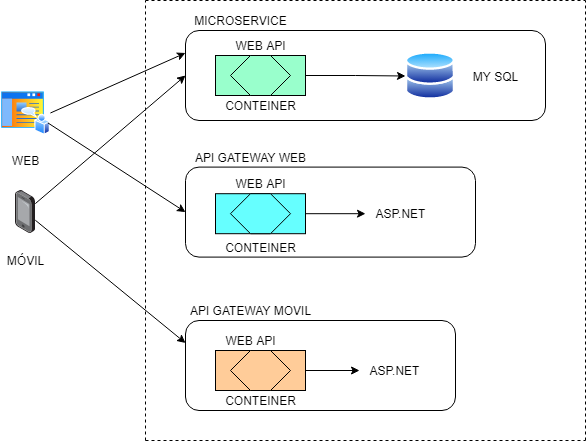

The diagram above was exported from draw.io. Its source (the exported page's mxGraphModel, read from the mxfile embedded in the PNG):
<mxGraphModel dx="851" dy="478" grid="1" gridSize="10" guides="1" tooltips="1" connect="1" arrows="1" fold="1" page="1" pageScale="1" pageWidth="827" pageHeight="1169" math="0" shadow="0">
  <root>
    <mxCell id="0" />
    <mxCell id="1" parent="0" />
    <mxCell id="2" value="" style="points=[];aspect=fixed;html=1;align=center;shadow=0;dashed=0;image;image=img/lib/allied_telesis/computer_and_terminals/Smartphone.svg;" vertex="1" parent="1">
      <mxGeometry x="70" y="230" width="19.8" height="43.199999999999996" as="geometry" />
    </mxCell>
    <mxCell id="3" value="" style="aspect=fixed;perimeter=ellipsePerimeter;html=1;align=center;shadow=0;dashed=0;spacingTop=3;image;image=img/lib/active_directory/home_page.svg;" vertex="1" parent="1">
      <mxGeometry x="54.9" y="130" width="50" height="45" as="geometry" />
    </mxCell>
    <mxCell id="4" value="WEB" style="text;html=1;align=center;verticalAlign=middle;resizable=0;points=[];autosize=1;" vertex="1" parent="1">
      <mxGeometry x="60" y="190" width="40" height="20" as="geometry" />
    </mxCell>
    <mxCell id="5" value="MÓVIL" style="text;html=1;align=center;verticalAlign=middle;resizable=0;points=[];autosize=1;" vertex="1" parent="1">
      <mxGeometry x="55" y="290" width="50" height="20" as="geometry" />
    </mxCell>
    <mxCell id="6" value="" style="endArrow=none;dashed=1;html=1;" edge="1" parent="1">
      <mxGeometry width="50" height="50" relative="1" as="geometry">
        <mxPoint x="200" y="480" as="sourcePoint" />
        <mxPoint x="200" y="40" as="targetPoint" />
      </mxGeometry>
    </mxCell>
    <mxCell id="7" value="" style="endArrow=none;dashed=1;html=1;" edge="1" parent="1">
      <mxGeometry width="50" height="50" relative="1" as="geometry">
        <mxPoint x="200" y="40" as="sourcePoint" />
        <mxPoint x="640" y="40" as="targetPoint" />
      </mxGeometry>
    </mxCell>
    <mxCell id="8" value="" style="endArrow=none;dashed=1;html=1;" edge="1" parent="1">
      <mxGeometry width="50" height="50" relative="1" as="geometry">
        <mxPoint x="640" y="480" as="sourcePoint" />
        <mxPoint x="640" y="40" as="targetPoint" />
      </mxGeometry>
    </mxCell>
    <mxCell id="9" value="" style="endArrow=none;dashed=1;html=1;" edge="1" parent="1">
      <mxGeometry width="50" height="50" relative="1" as="geometry">
        <mxPoint x="200" y="480" as="sourcePoint" />
        <mxPoint x="640" y="480" as="targetPoint" />
      </mxGeometry>
    </mxCell>
    <mxCell id="10" value="" style="rounded=1;whiteSpace=wrap;html=1;" vertex="1" parent="1">
      <mxGeometry x="240" y="70" width="360" height="90" as="geometry" />
    </mxCell>
    <mxCell id="11" value="" style="rounded=1;whiteSpace=wrap;html=1;" vertex="1" parent="1">
      <mxGeometry x="240" y="206.6" width="290" height="90" as="geometry" />
    </mxCell>
    <mxCell id="12" value="" style="rounded=1;whiteSpace=wrap;html=1;" vertex="1" parent="1">
      <mxGeometry x="240" y="360" width="270" height="90" as="geometry" />
    </mxCell>
    <mxCell id="36" style="edgeStyle=orthogonalEdgeStyle;rounded=0;orthogonalLoop=1;jettySize=auto;html=1;exitX=1;exitY=0.5;exitDx=0;exitDy=0;" edge="1" parent="1" source="13" target="34">
      <mxGeometry relative="1" as="geometry" />
    </mxCell>
    <mxCell id="13" value="" style="rounded=0;whiteSpace=wrap;html=1;fillColor=#FFCC99;" vertex="1" parent="1">
      <mxGeometry x="270" y="390" width="90" height="40" as="geometry" />
    </mxCell>
    <mxCell id="14" value="" style="shape=hexagon;perimeter=hexagonPerimeter2;whiteSpace=wrap;html=1;fixedSize=1;fillColor=#FFCC99;" vertex="1" parent="1">
      <mxGeometry x="285" y="390" width="60" height="40" as="geometry" />
    </mxCell>
    <mxCell id="35" style="edgeStyle=orthogonalEdgeStyle;rounded=0;orthogonalLoop=1;jettySize=auto;html=1;exitX=1;exitY=0.5;exitDx=0;exitDy=0;" edge="1" parent="1" source="15" target="33">
      <mxGeometry relative="1" as="geometry" />
    </mxCell>
    <mxCell id="15" value="" style="rounded=0;whiteSpace=wrap;html=1;fillColor=#66FFFF;" vertex="1" parent="1">
      <mxGeometry x="270" y="233.2" width="90" height="40" as="geometry" />
    </mxCell>
    <mxCell id="16" value="" style="shape=hexagon;perimeter=hexagonPerimeter2;whiteSpace=wrap;html=1;fixedSize=1;fillColor=#66FFFF;" vertex="1" parent="1">
      <mxGeometry x="285" y="233.2" width="60" height="40" as="geometry" />
    </mxCell>
    <mxCell id="31" style="edgeStyle=orthogonalEdgeStyle;rounded=0;orthogonalLoop=1;jettySize=auto;html=1;exitX=1;exitY=0.5;exitDx=0;exitDy=0;entryX=0;entryY=0.5;entryDx=0;entryDy=0;" edge="1" parent="1" source="17" target="19">
      <mxGeometry relative="1" as="geometry" />
    </mxCell>
    <mxCell id="17" value="" style="rounded=0;whiteSpace=wrap;html=1;fillColor=#99FFCC;" vertex="1" parent="1">
      <mxGeometry x="270" y="95" width="90" height="40" as="geometry" />
    </mxCell>
    <mxCell id="18" value="" style="shape=hexagon;perimeter=hexagonPerimeter2;whiteSpace=wrap;html=1;fixedSize=1;fillColor=#99FFCC;" vertex="1" parent="1">
      <mxGeometry x="285" y="95" width="60" height="40" as="geometry" />
    </mxCell>
    <mxCell id="19" value="" style="aspect=fixed;perimeter=ellipsePerimeter;html=1;align=center;shadow=0;dashed=0;spacingTop=3;image;image=img/lib/active_directory/databases.svg;" vertex="1" parent="1">
      <mxGeometry x="460" y="91" width="50" height="49" as="geometry" />
    </mxCell>
    <mxCell id="20" value="MICROSERVICE" style="text;html=1;align=center;verticalAlign=middle;resizable=0;points=[];autosize=1;" vertex="1" parent="1">
      <mxGeometry x="240" y="50" width="110" height="20" as="geometry" />
    </mxCell>
    <mxCell id="21" value="API GATEWAY WEB" style="text;html=1;align=center;verticalAlign=middle;resizable=0;points=[];autosize=1;" vertex="1" parent="1">
      <mxGeometry x="240" y="186.6" width="130" height="20" as="geometry" />
    </mxCell>
    <mxCell id="23" value="API GATEWAY MOVIL" style="text;html=1;align=center;verticalAlign=middle;resizable=0;points=[];autosize=1;" vertex="1" parent="1">
      <mxGeometry x="235" y="340" width="140" height="20" as="geometry" />
    </mxCell>
    <mxCell id="24" value="WEB API" style="text;html=1;align=center;verticalAlign=middle;resizable=0;points=[];autosize=1;" vertex="1" parent="1">
      <mxGeometry x="275" y="370" width="60" height="20" as="geometry" />
    </mxCell>
    <mxCell id="25" value="WEB API" style="text;html=1;align=center;verticalAlign=middle;resizable=0;points=[];autosize=1;" vertex="1" parent="1">
      <mxGeometry x="285" y="213.2" width="60" height="20" as="geometry" />
    </mxCell>
    <mxCell id="26" value="WEB API" style="text;html=1;align=center;verticalAlign=middle;resizable=0;points=[];autosize=1;" vertex="1" parent="1">
      <mxGeometry x="285" y="75" width="60" height="20" as="geometry" />
    </mxCell>
    <mxCell id="27" value="CONTEINER" style="text;html=1;align=center;verticalAlign=middle;resizable=0;points=[];autosize=1;" vertex="1" parent="1">
      <mxGeometry x="270" y="135" width="90" height="20" as="geometry" />
    </mxCell>
    <mxCell id="28" value="CONTEINER" style="text;html=1;align=center;verticalAlign=middle;resizable=0;points=[];autosize=1;" vertex="1" parent="1">
      <mxGeometry x="270" y="276.6" width="90" height="20" as="geometry" />
    </mxCell>
    <mxCell id="29" value="CONTEINER" style="text;html=1;align=center;verticalAlign=middle;resizable=0;points=[];autosize=1;" vertex="1" parent="1">
      <mxGeometry x="270" y="430" width="90" height="20" as="geometry" />
    </mxCell>
    <mxCell id="32" value="MY SQL" style="text;html=1;align=center;verticalAlign=middle;resizable=0;points=[];autosize=1;" vertex="1" parent="1">
      <mxGeometry x="520" y="105.5" width="60" height="20" as="geometry" />
    </mxCell>
    <mxCell id="33" value="ASP.NET" style="text;html=1;align=center;verticalAlign=middle;resizable=0;points=[];autosize=1;" vertex="1" parent="1">
      <mxGeometry x="420" y="243.2" width="70" height="20" as="geometry" />
    </mxCell>
    <mxCell id="34" value="ASP.NET" style="text;html=1;align=center;verticalAlign=middle;resizable=0;points=[];autosize=1;" vertex="1" parent="1">
      <mxGeometry x="414" y="400" width="70" height="20" as="geometry" />
    </mxCell>
    <mxCell id="38" value="" style="endArrow=classic;html=1;entryX=0;entryY=0.25;entryDx=0;entryDy=0;" edge="1" parent="1" source="2" target="12">
      <mxGeometry width="50" height="50" relative="1" as="geometry">
        <mxPoint x="110" y="340" as="sourcePoint" />
        <mxPoint x="160" y="290" as="targetPoint" />
      </mxGeometry>
    </mxCell>
    <mxCell id="39" value="" style="endArrow=classic;html=1;entryX=0;entryY=0.5;entryDx=0;entryDy=0;" edge="1" parent="1" source="2" target="10">
      <mxGeometry width="50" height="50" relative="1" as="geometry">
        <mxPoint x="99.79999999999995" y="269.6943785134291" as="sourcePoint" />
        <mxPoint x="250" y="392.5" as="targetPoint" />
      </mxGeometry>
    </mxCell>
    <mxCell id="40" value="" style="endArrow=classic;html=1;entryX=0;entryY=0.5;entryDx=0;entryDy=0;exitX=1;exitY=0.75;exitDx=0;exitDy=0;" edge="1" parent="1" source="3" target="11">
      <mxGeometry width="50" height="50" relative="1" as="geometry">
        <mxPoint x="109.79999999999995" y="279.6943785134291" as="sourcePoint" />
        <mxPoint x="260" y="402.5" as="targetPoint" />
      </mxGeometry>
    </mxCell>
    <mxCell id="42" value="" style="endArrow=classic;html=1;entryX=0;entryY=0.25;entryDx=0;entryDy=0;exitX=1;exitY=0.5;exitDx=0;exitDy=0;" edge="1" parent="1" source="3" target="10">
      <mxGeometry width="50" height="50" relative="1" as="geometry">
        <mxPoint x="119.79999999999995" y="289.6943785134291" as="sourcePoint" />
        <mxPoint x="270" y="412.5" as="targetPoint" />
      </mxGeometry>
    </mxCell>
  </root>
</mxGraphModel>